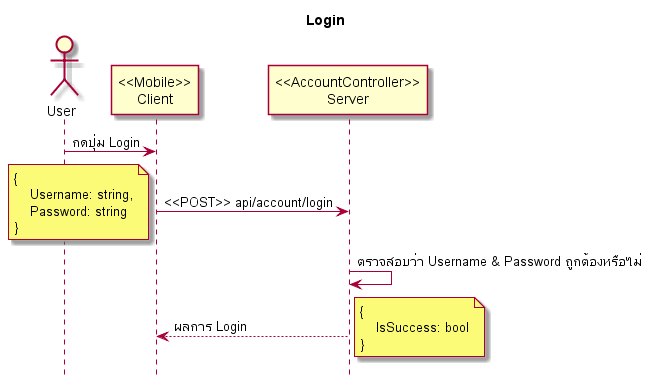

The diagram above was rendered by PlantUML. Its source (embedded in the PNG):
@startuml

hide footbox
title Login

actor User
participant "<<Mobile>>\nClient" as Client
participant "<<AccountController>>\nServer" as Server

User -> Client: กดปุ่ม Login
Client -> Server: <<POST>> api/account/login
note left
    {
        Username: string,
        Password: string
    }
end note
Server -> Server: ตรวจสอบว่า Username & Password ถูกต้องหรือไม่
Server --> Client: ผลการ Login
note right
    {
        IsSuccess: bool
    }
end note

@enduml